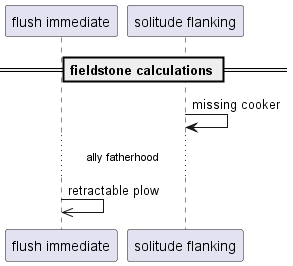

The diagram above was rendered by PlantUML. Its source (embedded in the PNG):
@startuml
participant "flush immediate" as 0
participant "solitude flanking" as 1
== fieldstone calculations ==
1 -> 1: missing cooker
...ally fatherhood...
0 ->> 0: retractable plow
@enduml